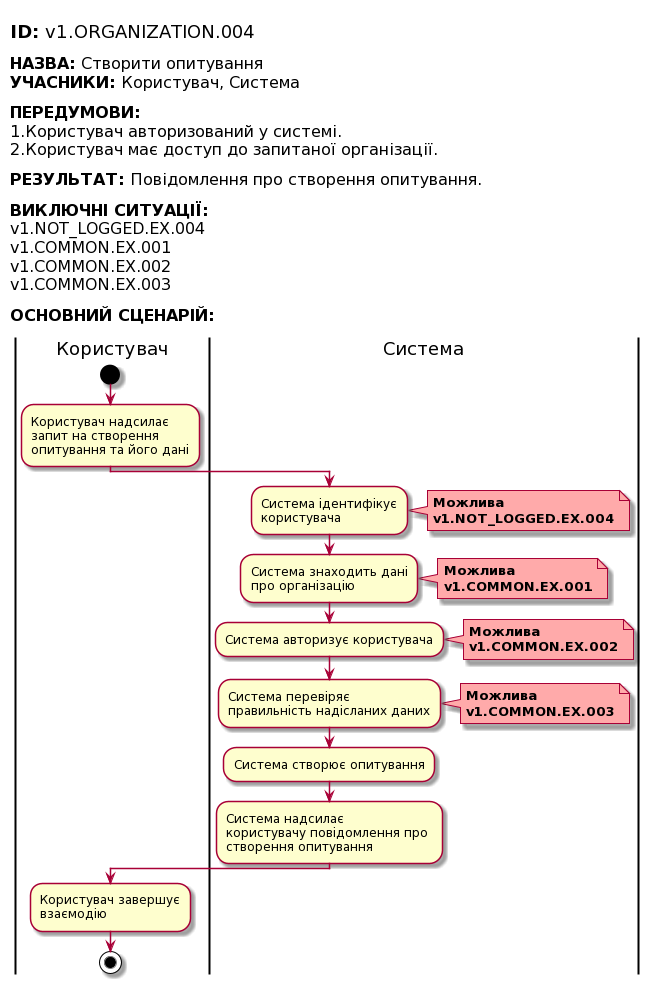

The diagram above was rendered by PlantUML. Its source (embedded in the PNG):
@startuml
left header
    
        <font color=000 size=18><b>ID:</b> v1.ORGANIZATION.004
        
        <font color=000 size=16><b>НАЗВА:</b> Створити опитування
        <font color=000 size=16><b>УЧАСНИКИ:</b> Користувач, Система
        
        <font color=000 size=16><b>ПЕРЕДУМОВИ:</b> 
        <font color=000 size=16>1.Користувач авторизований у системі.
        <font color=000 size=16>2.Користувач має доступ до запитаної організації.
        
        <font color=000 size=16><b>РЕЗУЛЬТАТ:</b> Повідомлення про створення опитування.
        
        <font color=000 size=16><b>ВИКЛЮЧНІ СИТУАЦІЇ:</b> 
        <font color=000 size=16>v1.NOT_LOGGED.EX.004
        <font color=000 size=16>v1.COMMON.EX.001
        <font color=000 size=16>v1.COMMON.EX.002
        <font color=000 size=16>v1.COMMON.EX.003
        
        <font color=000 size=16><b>ОСНОВНИЙ СЦЕНАРІЙ:</b>
        
    end header
    
    |Користувач|
        start
        :Користувач надсилає 
        запит на створення 
        опитування та його дані;
    
    |Система|
        :Система ідентифікує 
        користувача;
        note right #ffaaaa
        <b>Можлива</b> 
        <b>v1.NOT_LOGGED.EX.004</b>
        end note
        
        :Система знаходить дані 
        про організацію;
        note right #ffaaaa
        <b>Можлива</b> 
        <b>v1.COMMON.EX.001</b>
        end note
        
        :Система авторизує користувача;
        note right #ffaaaa
        <b>Можлива</b> 
        <b>v1.COMMON.EX.002</b>
        end note
        
        :Система перевіряє 
        правильність надісланих даних;
        note right #ffaaaa
        <b>Можлива</b> 
        <b>v1.COMMON.EX.003</b>
        end note
        
        :Система створює опитування;
        
        :Система надсилає 
        користувачу повідомлення про 
        створення опитування;
    
    |Користувач|
        :Користувач завершує 
        взаємодію;
        stop;
@enduml